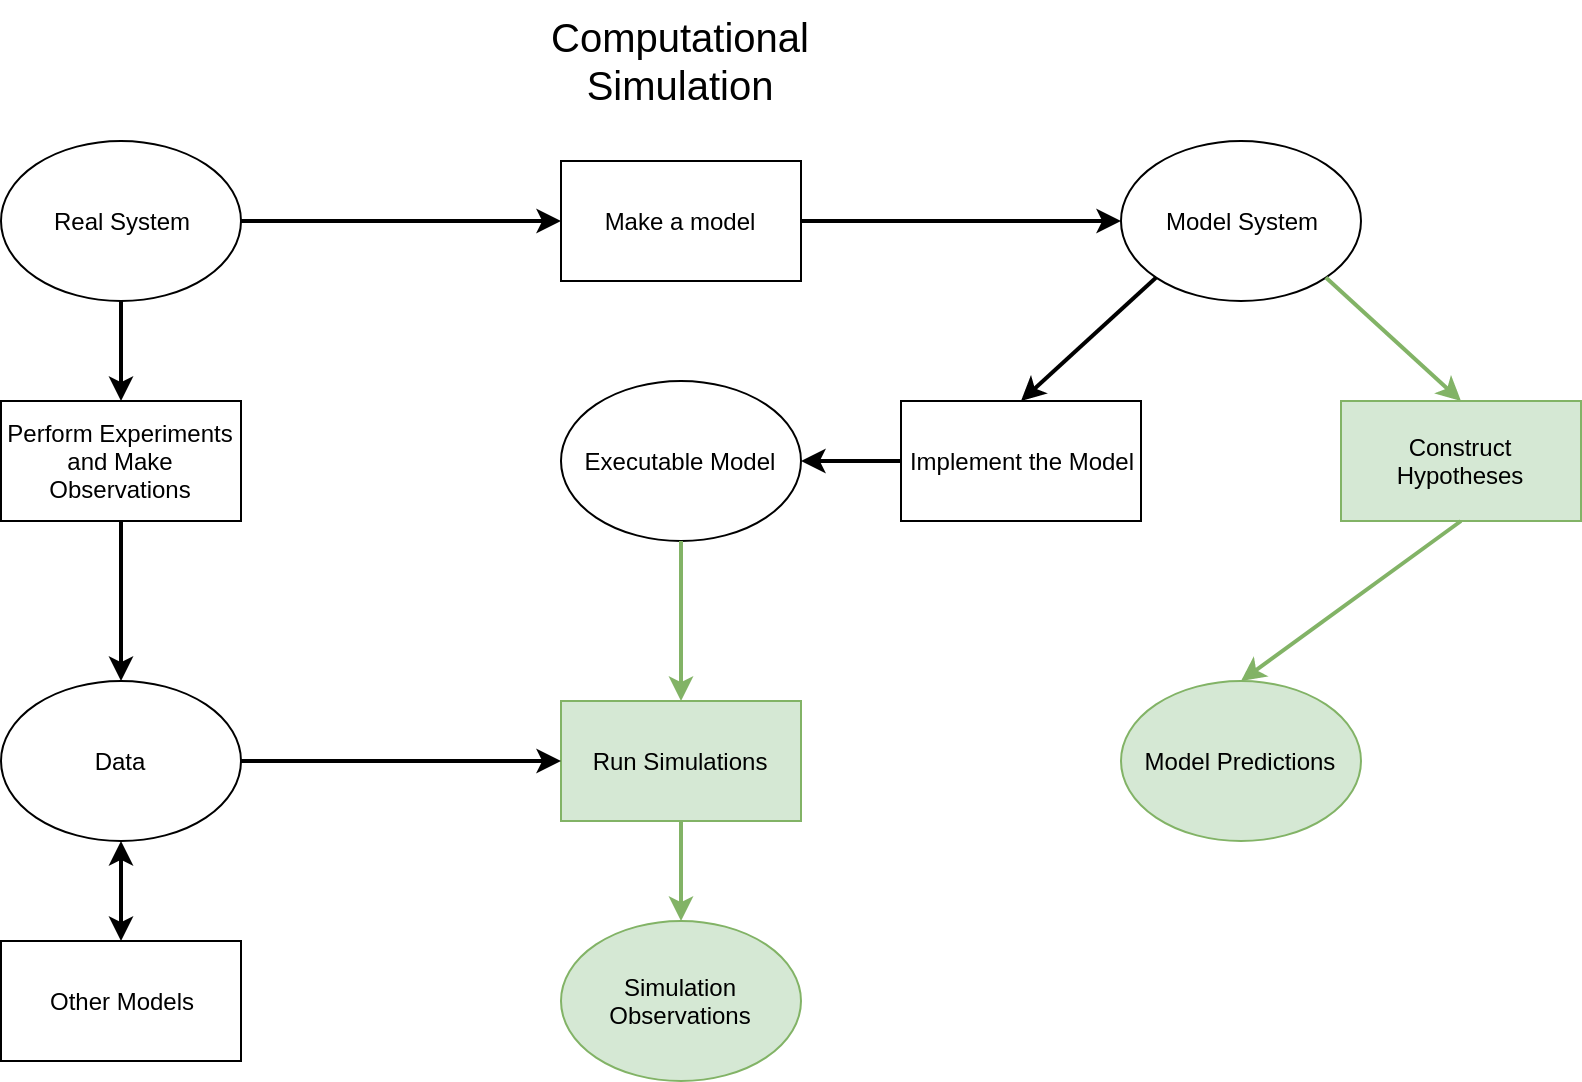

The diagram above was exported from draw.io. Its source (the exported page's mxGraphModel, read from the mxfile embedded in the PNG):
<mxGraphModel dx="1355" dy="726" grid="1" gridSize="10" guides="1" tooltips="1" connect="1" arrows="1" fold="1" page="1" pageScale="1" pageWidth="850" pageHeight="1100" math="0" shadow="0">
  <root>
    <mxCell id="0" />
    <mxCell id="1" parent="0" />
    <mxCell id="UdEEgBxOv0YgSfqaxe4V-1" value="Real System" style="ellipse;whiteSpace=wrap;html=1;" vertex="1" parent="1">
      <mxGeometry x="150" y="180" width="120" height="80" as="geometry" />
    </mxCell>
    <mxCell id="UdEEgBxOv0YgSfqaxe4V-2" value="Make a model" style="rounded=0;whiteSpace=wrap;html=1;" vertex="1" parent="1">
      <mxGeometry x="430" y="190" width="120" height="60" as="geometry" />
    </mxCell>
    <mxCell id="UdEEgBxOv0YgSfqaxe4V-3" value="Model System" style="ellipse;whiteSpace=wrap;html=1;" vertex="1" parent="1">
      <mxGeometry x="710" y="180" width="120" height="80" as="geometry" />
    </mxCell>
    <mxCell id="UdEEgBxOv0YgSfqaxe4V-4" value="Perform Experiments&lt;br&gt;and Make Observations" style="rounded=0;whiteSpace=wrap;html=1;" vertex="1" parent="1">
      <mxGeometry x="150" y="310" width="120" height="60" as="geometry" />
    </mxCell>
    <mxCell id="UdEEgBxOv0YgSfqaxe4V-6" value="Data" style="ellipse;whiteSpace=wrap;html=1;" vertex="1" parent="1">
      <mxGeometry x="150" y="450" width="120" height="80" as="geometry" />
    </mxCell>
    <mxCell id="UdEEgBxOv0YgSfqaxe4V-7" value="Implement the Model" style="rounded=0;whiteSpace=wrap;html=1;" vertex="1" parent="1">
      <mxGeometry x="600" y="310" width="120" height="60" as="geometry" />
    </mxCell>
    <mxCell id="UdEEgBxOv0YgSfqaxe4V-8" value="Construct Hypotheses" style="rounded=0;whiteSpace=wrap;html=1;fillColor=#d5e8d4;strokeColor=#82b366;" vertex="1" parent="1">
      <mxGeometry x="820" y="310" width="120" height="60" as="geometry" />
    </mxCell>
    <mxCell id="UdEEgBxOv0YgSfqaxe4V-9" value="Executable Model" style="ellipse;whiteSpace=wrap;html=1;" vertex="1" parent="1">
      <mxGeometry x="430" y="300" width="120" height="80" as="geometry" />
    </mxCell>
    <mxCell id="UdEEgBxOv0YgSfqaxe4V-10" value="Model Predictions" style="ellipse;whiteSpace=wrap;html=1;fillColor=#d5e8d4;strokeColor=#82b366;" vertex="1" parent="1">
      <mxGeometry x="710" y="450" width="120" height="80" as="geometry" />
    </mxCell>
    <mxCell id="UdEEgBxOv0YgSfqaxe4V-11" value="Run Simulations" style="rounded=0;whiteSpace=wrap;html=1;fillColor=#d5e8d4;strokeColor=#82b366;" vertex="1" parent="1">
      <mxGeometry x="430" y="460" width="120" height="60" as="geometry" />
    </mxCell>
    <mxCell id="UdEEgBxOv0YgSfqaxe4V-12" value="Simulation Observations" style="ellipse;whiteSpace=wrap;html=1;fillColor=#d5e8d4;strokeColor=#82b366;" vertex="1" parent="1">
      <mxGeometry x="430" y="570" width="120" height="80" as="geometry" />
    </mxCell>
    <mxCell id="UdEEgBxOv0YgSfqaxe4V-16" value="" style="endArrow=classic;html=1;exitX=0.5;exitY=1;exitDx=0;exitDy=0;entryX=0.5;entryY=0;entryDx=0;entryDy=0;strokeWidth=2;" edge="1" parent="1" source="UdEEgBxOv0YgSfqaxe4V-1" target="UdEEgBxOv0YgSfqaxe4V-4">
      <mxGeometry width="50" height="50" relative="1" as="geometry">
        <mxPoint x="60" y="260" as="sourcePoint" />
        <mxPoint x="110" y="210" as="targetPoint" />
      </mxGeometry>
    </mxCell>
    <mxCell id="UdEEgBxOv0YgSfqaxe4V-18" value="" style="endArrow=classic;html=1;exitX=0.5;exitY=1;exitDx=0;exitDy=0;strokeWidth=2;" edge="1" parent="1" source="UdEEgBxOv0YgSfqaxe4V-4" target="UdEEgBxOv0YgSfqaxe4V-6">
      <mxGeometry width="50" height="50" relative="1" as="geometry">
        <mxPoint x="40" y="820" as="sourcePoint" />
        <mxPoint x="90" y="770" as="targetPoint" />
      </mxGeometry>
    </mxCell>
    <mxCell id="UdEEgBxOv0YgSfqaxe4V-20" value="" style="endArrow=classic;html=1;exitX=1;exitY=0.5;exitDx=0;exitDy=0;entryX=0;entryY=0.5;entryDx=0;entryDy=0;strokeWidth=2;" edge="1" parent="1" source="UdEEgBxOv0YgSfqaxe4V-1" target="UdEEgBxOv0YgSfqaxe4V-2">
      <mxGeometry width="50" height="50" relative="1" as="geometry">
        <mxPoint x="40" y="820" as="sourcePoint" />
        <mxPoint x="90" y="770" as="targetPoint" />
      </mxGeometry>
    </mxCell>
    <mxCell id="UdEEgBxOv0YgSfqaxe4V-21" value="" style="endArrow=classic;html=1;exitX=1;exitY=0.5;exitDx=0;exitDy=0;entryX=0;entryY=0.5;entryDx=0;entryDy=0;strokeWidth=2;" edge="1" parent="1" source="UdEEgBxOv0YgSfqaxe4V-2" target="UdEEgBxOv0YgSfqaxe4V-3">
      <mxGeometry width="50" height="50" relative="1" as="geometry">
        <mxPoint x="40" y="820" as="sourcePoint" />
        <mxPoint x="90" y="770" as="targetPoint" />
      </mxGeometry>
    </mxCell>
    <mxCell id="UdEEgBxOv0YgSfqaxe4V-22" value="" style="endArrow=classic;html=1;exitX=0;exitY=1;exitDx=0;exitDy=0;entryX=0.5;entryY=0;entryDx=0;entryDy=0;strokeWidth=2;" edge="1" parent="1" source="UdEEgBxOv0YgSfqaxe4V-3" target="UdEEgBxOv0YgSfqaxe4V-7">
      <mxGeometry width="50" height="50" relative="1" as="geometry">
        <mxPoint x="40" y="820" as="sourcePoint" />
        <mxPoint x="90" y="770" as="targetPoint" />
      </mxGeometry>
    </mxCell>
    <mxCell id="UdEEgBxOv0YgSfqaxe4V-23" value="" style="endArrow=classic;html=1;exitX=1;exitY=1;exitDx=0;exitDy=0;entryX=0.5;entryY=0;entryDx=0;entryDy=0;strokeWidth=2;fillColor=#d5e8d4;strokeColor=#82b366;" edge="1" parent="1" source="UdEEgBxOv0YgSfqaxe4V-3" target="UdEEgBxOv0YgSfqaxe4V-8">
      <mxGeometry width="50" height="50" relative="1" as="geometry">
        <mxPoint x="40" y="820" as="sourcePoint" />
        <mxPoint x="90" y="770" as="targetPoint" />
      </mxGeometry>
    </mxCell>
    <mxCell id="UdEEgBxOv0YgSfqaxe4V-24" value="" style="endArrow=classic;html=1;exitX=0;exitY=0.5;exitDx=0;exitDy=0;entryX=1;entryY=0.5;entryDx=0;entryDy=0;strokeWidth=2;" edge="1" parent="1" source="UdEEgBxOv0YgSfqaxe4V-7" target="UdEEgBxOv0YgSfqaxe4V-9">
      <mxGeometry width="50" height="50" relative="1" as="geometry">
        <mxPoint x="40" y="820" as="sourcePoint" />
        <mxPoint x="90" y="770" as="targetPoint" />
      </mxGeometry>
    </mxCell>
    <mxCell id="UdEEgBxOv0YgSfqaxe4V-25" value="" style="endArrow=classic;html=1;exitX=0.5;exitY=1;exitDx=0;exitDy=0;entryX=0.5;entryY=0;entryDx=0;entryDy=0;strokeWidth=2;fillColor=#d5e8d4;strokeColor=#82b366;" edge="1" parent="1" source="UdEEgBxOv0YgSfqaxe4V-9" target="UdEEgBxOv0YgSfqaxe4V-11">
      <mxGeometry width="50" height="50" relative="1" as="geometry">
        <mxPoint x="40" y="820" as="sourcePoint" />
        <mxPoint x="90" y="770" as="targetPoint" />
      </mxGeometry>
    </mxCell>
    <mxCell id="UdEEgBxOv0YgSfqaxe4V-26" value="" style="endArrow=classic;html=1;exitX=0.5;exitY=1;exitDx=0;exitDy=0;strokeWidth=2;fillColor=#d5e8d4;strokeColor=#82b366;" edge="1" parent="1" source="UdEEgBxOv0YgSfqaxe4V-11" target="UdEEgBxOv0YgSfqaxe4V-12">
      <mxGeometry width="50" height="50" relative="1" as="geometry">
        <mxPoint x="40" y="820" as="sourcePoint" />
        <mxPoint x="90" y="770" as="targetPoint" />
      </mxGeometry>
    </mxCell>
    <mxCell id="UdEEgBxOv0YgSfqaxe4V-27" value="" style="endArrow=classic;html=1;exitX=0.5;exitY=1;exitDx=0;exitDy=0;entryX=0.5;entryY=0;entryDx=0;entryDy=0;strokeWidth=2;fillColor=#d5e8d4;strokeColor=#82b366;" edge="1" parent="1" source="UdEEgBxOv0YgSfqaxe4V-8" target="UdEEgBxOv0YgSfqaxe4V-10">
      <mxGeometry width="50" height="50" relative="1" as="geometry">
        <mxPoint x="40" y="820" as="sourcePoint" />
        <mxPoint x="90" y="770" as="targetPoint" />
      </mxGeometry>
    </mxCell>
    <mxCell id="UdEEgBxOv0YgSfqaxe4V-28" value="" style="endArrow=classic;html=1;exitX=1;exitY=0.5;exitDx=0;exitDy=0;entryX=0;entryY=0.5;entryDx=0;entryDy=0;strokeWidth=2;" edge="1" parent="1" source="UdEEgBxOv0YgSfqaxe4V-6" target="UdEEgBxOv0YgSfqaxe4V-11">
      <mxGeometry width="50" height="50" relative="1" as="geometry">
        <mxPoint x="40" y="690" as="sourcePoint" />
        <mxPoint x="90" y="640" as="targetPoint" />
      </mxGeometry>
    </mxCell>
    <mxCell id="UdEEgBxOv0YgSfqaxe4V-29" value="&lt;font style=&quot;font-size: 20px&quot;&gt;Computational Simulation&lt;/font&gt;" style="text;html=1;strokeColor=none;fillColor=none;align=center;verticalAlign=middle;whiteSpace=wrap;rounded=0;" vertex="1" parent="1">
      <mxGeometry x="405" y="110" width="170" height="60" as="geometry" />
    </mxCell>
    <mxCell id="UdEEgBxOv0YgSfqaxe4V-30" value="Other Models" style="rounded=0;whiteSpace=wrap;html=1;" vertex="1" parent="1">
      <mxGeometry x="150" y="580" width="120" height="60" as="geometry" />
    </mxCell>
    <mxCell id="UdEEgBxOv0YgSfqaxe4V-31" value="" style="endArrow=classic;startArrow=classic;html=1;strokeWidth=2;entryX=0.5;entryY=1;entryDx=0;entryDy=0;exitX=0.5;exitY=0;exitDx=0;exitDy=0;" edge="1" parent="1" source="UdEEgBxOv0YgSfqaxe4V-30" target="UdEEgBxOv0YgSfqaxe4V-6">
      <mxGeometry width="50" height="50" relative="1" as="geometry">
        <mxPoint x="150" y="720" as="sourcePoint" />
        <mxPoint x="200" y="670" as="targetPoint" />
      </mxGeometry>
    </mxCell>
  </root>
</mxGraphModel>